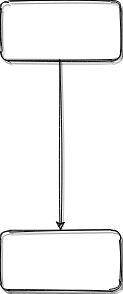

The diagram above was exported from draw.io. Its source (the exported page's mxGraphModel, read from the mxfile embedded in the PNG):
<mxGraphModel dx="1422" dy="763" grid="1" gridSize="10" guides="1" tooltips="1" connect="1" arrows="1" fold="1" page="1" pageScale="1" pageWidth="827" pageHeight="1169" math="0" shadow="0">
  <root>
    <mxCell id="0" />
    <mxCell id="1" parent="0" />
    <mxCell id="27ybJ6W-HXbXBIPQD1K4-3" style="edgeStyle=orthogonalEdgeStyle;rounded=0;orthogonalLoop=1;jettySize=auto;html=1;entryX=0.5;entryY=0;entryDx=0;entryDy=0;shadow=1;sketch=1;" parent="1" source="27ybJ6W-HXbXBIPQD1K4-1" target="27ybJ6W-HXbXBIPQD1K4-2" edge="1">
      <mxGeometry relative="1" as="geometry" />
    </mxCell>
    <mxCell id="27ybJ6W-HXbXBIPQD1K4-1" value="" style="rounded=1;whiteSpace=wrap;html=1;shadow=1;sketch=1;" parent="1" vertex="1">
      <mxGeometry x="354" y="130" width="120" height="60" as="geometry" />
    </mxCell>
    <mxCell id="27ybJ6W-HXbXBIPQD1K4-2" value="" style="rounded=1;whiteSpace=wrap;html=1;shadow=1;sketch=1;" parent="1" vertex="1">
      <mxGeometry x="354" y="360" width="120" height="60" as="geometry" />
    </mxCell>
  </root>
</mxGraphModel>